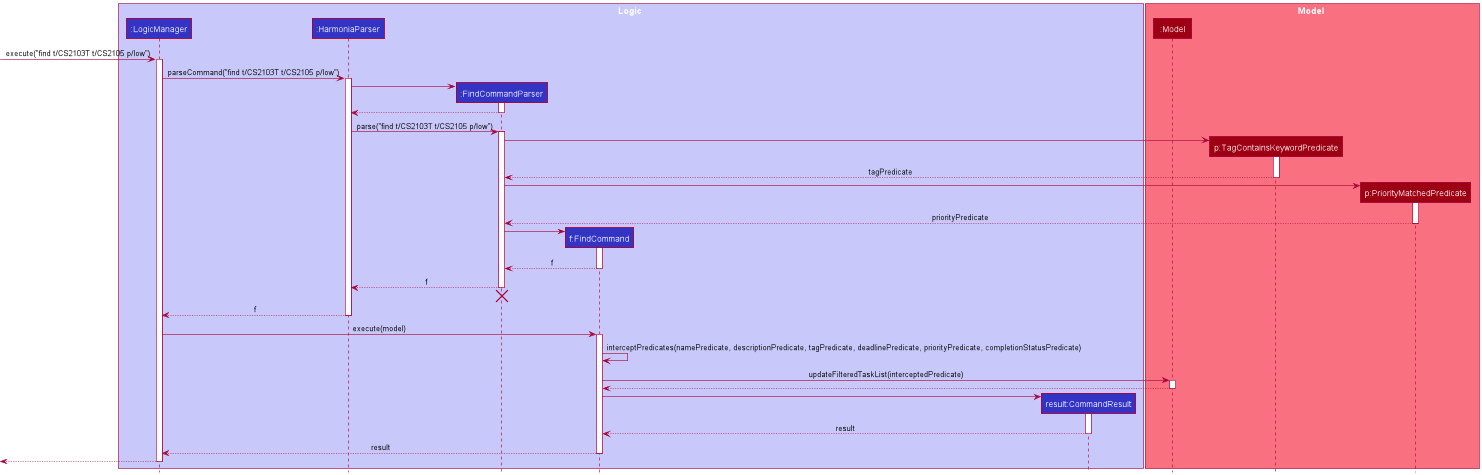

The diagram above was rendered by PlantUML. Its source (embedded in the PNG):
@startuml
!include style.puml

box Logic LOGIC_COLOR_T1
participant ":LogicManager" as LogicManager LOGIC_COLOR
participant ":HarmoniaParser" as HarmoniaParser LOGIC_COLOR
participant ":FindCommandParser" as FindCommandParser LOGIC_COLOR
participant "f:FindCommand" as FindCommand LOGIC_COLOR
participant "result:CommandResult" as CommandResult LOGIC_COLOR
end box

box Model MODEL_COLOR_T1
participant ":Model" as Model MODEL_COLOR
participant "p:TagContainsKeywordPredicate" as TagContainsKeywordPredicate MODEL_COLOR
participant "p:PriorityMatchedPredicate" as PriorityMatchedPredicate MODEL_COLOR
end box

[-> LogicManager : execute("find t/CS2103T t/CS2105 p/low")
activate LogicManager

LogicManager -> HarmoniaParser : parseCommand("find t/CS2103T t/CS2105 p/low")
activate HarmoniaParser

create FindCommandParser
HarmoniaParser -> FindCommandParser
activate FindCommandParser

FindCommandParser --> HarmoniaParser
deactivate FindCommandParser

HarmoniaParser -> FindCommandParser : parse("find t/CS2103T t/CS2105 p/low")
activate FindCommandParser

create TagContainsKeywordPredicate
FindCommandParser -> TagContainsKeywordPredicate
activate TagContainsKeywordPredicate

TagContainsKeywordPredicate --> FindCommandParser : tagPredicate
deactivate TagContainsKeywordPredicate

create PriorityMatchedPredicate
FindCommandParser -> PriorityMatchedPredicate
activate PriorityMatchedPredicate

PriorityMatchedPredicate --> FindCommandParser : priorityPredicate
deactivate PriorityMatchedPredicate


create FindCommand
FindCommandParser -> FindCommand
activate FindCommand

FindCommand --> FindCommandParser : f
deactivate FindCommand

FindCommandParser --> HarmoniaParser : f
deactivate FindCommandParser
'Hidden arrow to position the destroy marker below the end of the activation bar.
FindCommandParser -[hidden]-> HarmoniaParser
destroy FindCommandParser

HarmoniaParser --> LogicManager : f
deactivate HarmoniaParser

LogicManager -> FindCommand : execute(model)
activate FindCommand

FindCommand -> FindCommand : interceptPredicates(namePredicate, descriptionPredicate, tagPredicate, deadlinePredicate, priorityPredicate, completionStatusPredicate)

FindCommand -> Model : updateFilteredTaskList(interceptedPredicate)
activate Model

Model --> FindCommand
deactivate Model

create CommandResult
FindCommand -> CommandResult
activate CommandResult

CommandResult --> FindCommand : result
deactivate CommandResult

FindCommand --> LogicManager : result
deactivate FindCommand

[<--LogicManager
deactivate LogicManager
@enduml